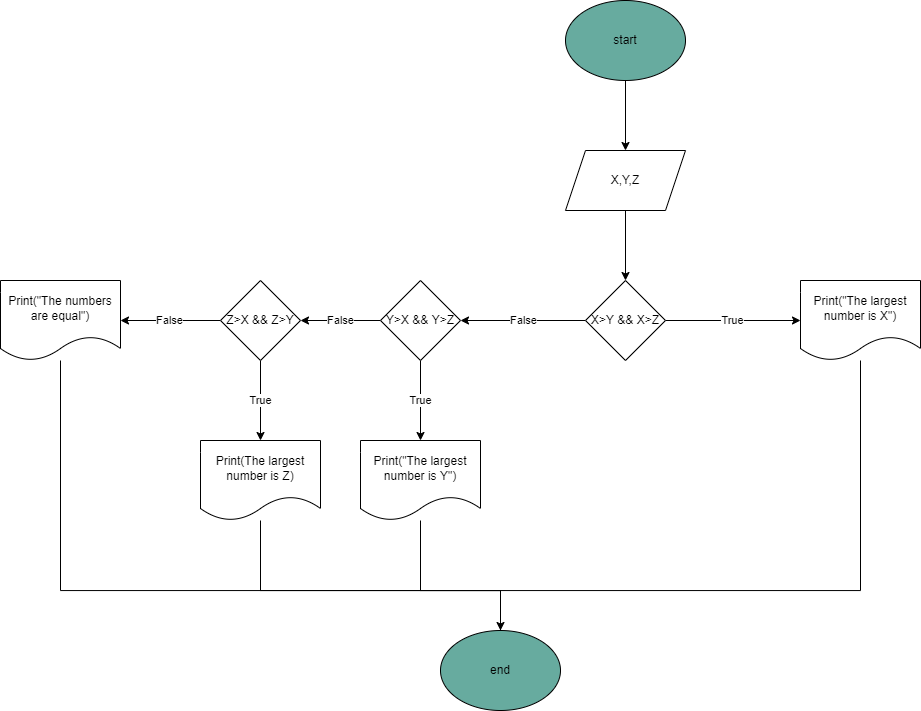

The diagram above was exported from draw.io. Its source (the exported page's mxGraphModel, read from the mxfile embedded in the PNG):
<mxGraphModel dx="2354" dy="681" grid="1" gridSize="10" guides="1" tooltips="1" connect="1" arrows="1" fold="1" page="1" pageScale="1" pageWidth="850" pageHeight="1100" math="0" shadow="0">
  <root>
    <mxCell id="0" />
    <mxCell id="1" parent="0" />
    <mxCell id="ZK7FCvv4GgphaOTQgRLR-3" value="" style="edgeStyle=orthogonalEdgeStyle;rounded=0;orthogonalLoop=1;jettySize=auto;html=1;" edge="1" parent="1" source="ZK7FCvv4GgphaOTQgRLR-1" target="ZK7FCvv4GgphaOTQgRLR-2">
      <mxGeometry relative="1" as="geometry" />
    </mxCell>
    <mxCell id="ZK7FCvv4GgphaOTQgRLR-1" value="start" style="ellipse;whiteSpace=wrap;html=1;fillColor=#67AB9F;" vertex="1" parent="1">
      <mxGeometry x="365" y="50" width="120" height="80" as="geometry" />
    </mxCell>
    <mxCell id="ZK7FCvv4GgphaOTQgRLR-5" value="" style="edgeStyle=orthogonalEdgeStyle;rounded=0;orthogonalLoop=1;jettySize=auto;html=1;" edge="1" parent="1" source="ZK7FCvv4GgphaOTQgRLR-2" target="ZK7FCvv4GgphaOTQgRLR-4">
      <mxGeometry relative="1" as="geometry" />
    </mxCell>
    <mxCell id="ZK7FCvv4GgphaOTQgRLR-2" value="X,Y,Z" style="shape=parallelogram;perimeter=parallelogramPerimeter;whiteSpace=wrap;html=1;fixedSize=1;" vertex="1" parent="1">
      <mxGeometry x="365" y="200" width="120" height="60" as="geometry" />
    </mxCell>
    <mxCell id="ZK7FCvv4GgphaOTQgRLR-7" value="True" style="edgeStyle=orthogonalEdgeStyle;rounded=0;orthogonalLoop=1;jettySize=auto;html=1;" edge="1" parent="1" source="ZK7FCvv4GgphaOTQgRLR-4" target="ZK7FCvv4GgphaOTQgRLR-6">
      <mxGeometry relative="1" as="geometry" />
    </mxCell>
    <mxCell id="ZK7FCvv4GgphaOTQgRLR-9" value="False" style="edgeStyle=orthogonalEdgeStyle;rounded=0;orthogonalLoop=1;jettySize=auto;html=1;" edge="1" parent="1" source="ZK7FCvv4GgphaOTQgRLR-4" target="ZK7FCvv4GgphaOTQgRLR-8">
      <mxGeometry relative="1" as="geometry" />
    </mxCell>
    <mxCell id="ZK7FCvv4GgphaOTQgRLR-4" value="X&amp;gt;Y &amp;amp;&amp;amp; X&amp;gt;Z" style="rhombus;whiteSpace=wrap;html=1;" vertex="1" parent="1">
      <mxGeometry x="385" y="330" width="80" height="80" as="geometry" />
    </mxCell>
    <mxCell id="ZK7FCvv4GgphaOTQgRLR-21" style="edgeStyle=orthogonalEdgeStyle;rounded=0;orthogonalLoop=1;jettySize=auto;html=1;" edge="1" parent="1" source="ZK7FCvv4GgphaOTQgRLR-6">
      <mxGeometry relative="1" as="geometry">
        <mxPoint x="300" y="700" as="targetPoint" />
        <Array as="points">
          <mxPoint x="660" y="640" />
        </Array>
      </mxGeometry>
    </mxCell>
    <mxCell id="ZK7FCvv4GgphaOTQgRLR-6" value="Print(&quot;The largest number is X&quot;)" style="shape=document;whiteSpace=wrap;html=1;boundedLbl=1;" vertex="1" parent="1">
      <mxGeometry x="600" y="330" width="120" height="80" as="geometry" />
    </mxCell>
    <mxCell id="ZK7FCvv4GgphaOTQgRLR-11" value="True" style="edgeStyle=orthogonalEdgeStyle;rounded=0;orthogonalLoop=1;jettySize=auto;html=1;" edge="1" parent="1" source="ZK7FCvv4GgphaOTQgRLR-8" target="ZK7FCvv4GgphaOTQgRLR-10">
      <mxGeometry relative="1" as="geometry" />
    </mxCell>
    <mxCell id="ZK7FCvv4GgphaOTQgRLR-13" value="False" style="edgeStyle=orthogonalEdgeStyle;rounded=0;orthogonalLoop=1;jettySize=auto;html=1;" edge="1" parent="1" source="ZK7FCvv4GgphaOTQgRLR-8" target="ZK7FCvv4GgphaOTQgRLR-12">
      <mxGeometry relative="1" as="geometry" />
    </mxCell>
    <mxCell id="ZK7FCvv4GgphaOTQgRLR-8" value="Y&amp;gt;X &amp;amp;&amp;amp; Y&amp;gt;Z" style="rhombus;whiteSpace=wrap;html=1;" vertex="1" parent="1">
      <mxGeometry x="180" y="330" width="80" height="80" as="geometry" />
    </mxCell>
    <mxCell id="ZK7FCvv4GgphaOTQgRLR-20" style="edgeStyle=orthogonalEdgeStyle;rounded=0;orthogonalLoop=1;jettySize=auto;html=1;" edge="1" parent="1" source="ZK7FCvv4GgphaOTQgRLR-10">
      <mxGeometry relative="1" as="geometry">
        <mxPoint x="300" y="710" as="targetPoint" />
        <Array as="points">
          <mxPoint x="220" y="640" />
        </Array>
      </mxGeometry>
    </mxCell>
    <mxCell id="ZK7FCvv4GgphaOTQgRLR-10" value="Print(&quot;The largest number is Y&quot;)" style="shape=document;whiteSpace=wrap;html=1;boundedLbl=1;" vertex="1" parent="1">
      <mxGeometry x="160" y="490" width="120" height="80" as="geometry" />
    </mxCell>
    <mxCell id="ZK7FCvv4GgphaOTQgRLR-15" value="True" style="edgeStyle=orthogonalEdgeStyle;rounded=0;orthogonalLoop=1;jettySize=auto;html=1;" edge="1" parent="1" source="ZK7FCvv4GgphaOTQgRLR-12" target="ZK7FCvv4GgphaOTQgRLR-14">
      <mxGeometry relative="1" as="geometry" />
    </mxCell>
    <mxCell id="ZK7FCvv4GgphaOTQgRLR-17" value="False" style="edgeStyle=orthogonalEdgeStyle;rounded=0;orthogonalLoop=1;jettySize=auto;html=1;" edge="1" parent="1" source="ZK7FCvv4GgphaOTQgRLR-12" target="ZK7FCvv4GgphaOTQgRLR-16">
      <mxGeometry relative="1" as="geometry" />
    </mxCell>
    <mxCell id="ZK7FCvv4GgphaOTQgRLR-12" value="Z&amp;gt;X &amp;amp;&amp;amp; Z&amp;gt;Y" style="rhombus;whiteSpace=wrap;html=1;" vertex="1" parent="1">
      <mxGeometry x="20" y="330" width="80" height="80" as="geometry" />
    </mxCell>
    <mxCell id="ZK7FCvv4GgphaOTQgRLR-19" style="edgeStyle=orthogonalEdgeStyle;rounded=0;orthogonalLoop=1;jettySize=auto;html=1;" edge="1" parent="1" source="ZK7FCvv4GgphaOTQgRLR-14">
      <mxGeometry relative="1" as="geometry">
        <mxPoint x="300" y="700" as="targetPoint" />
        <Array as="points">
          <mxPoint x="60" y="640" />
        </Array>
      </mxGeometry>
    </mxCell>
    <mxCell id="ZK7FCvv4GgphaOTQgRLR-14" value="Print(The largest number is Z)" style="shape=document;whiteSpace=wrap;html=1;boundedLbl=1;" vertex="1" parent="1">
      <mxGeometry y="490" width="120" height="80" as="geometry" />
    </mxCell>
    <mxCell id="ZK7FCvv4GgphaOTQgRLR-18" style="edgeStyle=orthogonalEdgeStyle;rounded=0;orthogonalLoop=1;jettySize=auto;html=1;" edge="1" parent="1" source="ZK7FCvv4GgphaOTQgRLR-16">
      <mxGeometry relative="1" as="geometry">
        <mxPoint x="300" y="680" as="targetPoint" />
        <Array as="points">
          <mxPoint x="-140" y="640" />
        </Array>
      </mxGeometry>
    </mxCell>
    <mxCell id="ZK7FCvv4GgphaOTQgRLR-16" value="Print(&quot;The numbers are equal&quot;)" style="shape=document;whiteSpace=wrap;html=1;boundedLbl=1;" vertex="1" parent="1">
      <mxGeometry x="-200" y="330" width="120" height="80" as="geometry" />
    </mxCell>
    <mxCell id="ZK7FCvv4GgphaOTQgRLR-22" value="end" style="ellipse;whiteSpace=wrap;html=1;fillColor=#67AB9F;" vertex="1" parent="1">
      <mxGeometry x="240" y="680" width="120" height="80" as="geometry" />
    </mxCell>
  </root>
</mxGraphModel>